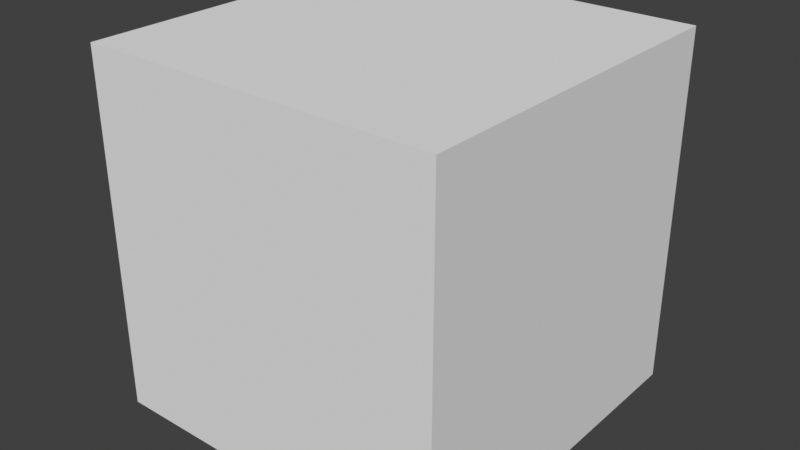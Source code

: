 # Source: 210829_P0904_main_editing_inserting_screen_recordings.blend  (saved by Blender 2.93.21; exported with 4.5.12 LTS)
import bpy
from mathutils import Matrix  # noqa: F401  (used for matrix-valued properties, if any)

bpy.ops.wm.read_factory_settings(use_empty=True)
scene = bpy.context.scene
scene.name = 'Scene'

# ---- collections
col_collection = bpy.data.collections.new('Collection'); scene.collection.children.link(col_collection)

# ---- world
world_world = bpy.data.worlds.new('World'); scene.world = world_world
world_world.use_nodes = True; world_world.node_tree.nodes.clear()
_N = world_world.node_tree.nodes; _L = world_world.node_tree.links
n0 = _N.new('ShaderNodeOutputWorld'); n0.name = 'World Output'; n0.location = (300, 300)
n1 = _N.new('ShaderNodeBackground'); n1.name = 'Background'; n1.location = (10, 300)
n1.inputs[0].default_value = (0.05088, 0.05088, 0.05088, 1.0)
_L.new(n1.outputs[0], n0.inputs[0])
n0.is_active_output = True
world_world.color = (0.05088, 0.05088, 0.05088)
world_world.use_sun_shadow = False
world_world.sun_shadow_jitter_overblur = 0.0

# ---- meshes
me_cube_002 = bpy.data.meshes.new('Cube.002')
me_cube_002.from_pydata([(-1.0, -1.0, -1.0), (-1.0, -1.0, 1.0), (-1.0, 1.0, -1.0), (-1.0, 1.0, 1.0), (1.0, -1.0, -1.0), (1.0, -1.0, 1.0), (1.0, 1.0, -1.0), (1.0, 1.0, 1.0)], [], [(0, 1, 3, 2), (2, 3, 7, 6), (6, 7, 5, 4), (4, 5, 1, 0), (2, 6, 4, 0), (7, 3, 1, 5)])
_uv = me_cube_002.uv_layers.new(name='UVMap')
_uv.uv.foreach_set('vector', [0.375, 0.0, 0.625, 0.0, 0.625, 0.25, 0.375, 0.25, 0.375, 0.25, 0.625, 0.25, 0.625, 0.5, 0.375, 0.5, 0.375, 0.5, 0.625, 0.5, 0.625, 0.75, 0.375, 0.75, 0.375, 0.75, 0.625, 0.75, 0.625, 1.0, 0.375, 1.0, 0.125, 0.5, 0.375, 0.5, 0.375, 0.75, 0.125, 0.75, 0.625, 0.5, 0.875, 0.5, 0.875, 0.75, 0.625, 0.75])
me_cube_002.use_remesh_fix_poles = True
me_cube_002.use_remesh_preserve_attributes = False
me_cube_002.update()

# ---- objects
ob_cube = bpy.data.objects.new('Cube', me_cube_002)

# ---- transforms, parenting, visibility, modifiers, constraints
ob_cube.location = (0.0, 0.0, 0.0)

# ---- collection membership
col_collection.objects.link(ob_cube)

# ---- scene / render settings (as saved in the file)
scene.frame_start = 1; scene.frame_end = 10705; scene.frame_set(1452)
scene.render.engine = 'BLENDER_EEVEE_NEXT'
scene.cycles.use_denoising = False
scene.cycles.samples = 128
scene.cycles.sampling_pattern = 'TABULATED_SOBOL'
scene.cycles.use_adaptive_sampling = False
scene.cycles.use_light_tree = False
scene.view_settings.view_transform = 'Standard'
bpy.context.view_layer.update()

# ---- added for rendering (the .blend has no active camera and no usable light): camera, sun
cam_auto = bpy.data.cameras.new('AutoCamera')
cam_auto.lens = 50.0
cam_auto.sensor_width = 36.0
cam_auto.clip_end = 1000.0
ob_auto_camera = bpy.data.objects.new('AutoCamera', cam_auto)
scene.collection.objects.link(ob_auto_camera)
ob_auto_camera.location = (3.20507, -3.84609, 2.56406)
ob_auto_camera.rotation_euler = (1.09748, -7.21219e-08, 0.694738)
scene.camera = ob_auto_camera
light_auto_sun = bpy.data.lights.new('AutoSun', 'SUN')
light_auto_sun.energy = 3.0
light_auto_sun.angle = 0.0523599
ob_auto_sun = bpy.data.objects.new('AutoSun', light_auto_sun)
scene.collection.objects.link(ob_auto_sun)
ob_auto_sun.rotation_euler = (0.872665, 0.174533, 0.523599)
bpy.context.view_layer.update()
